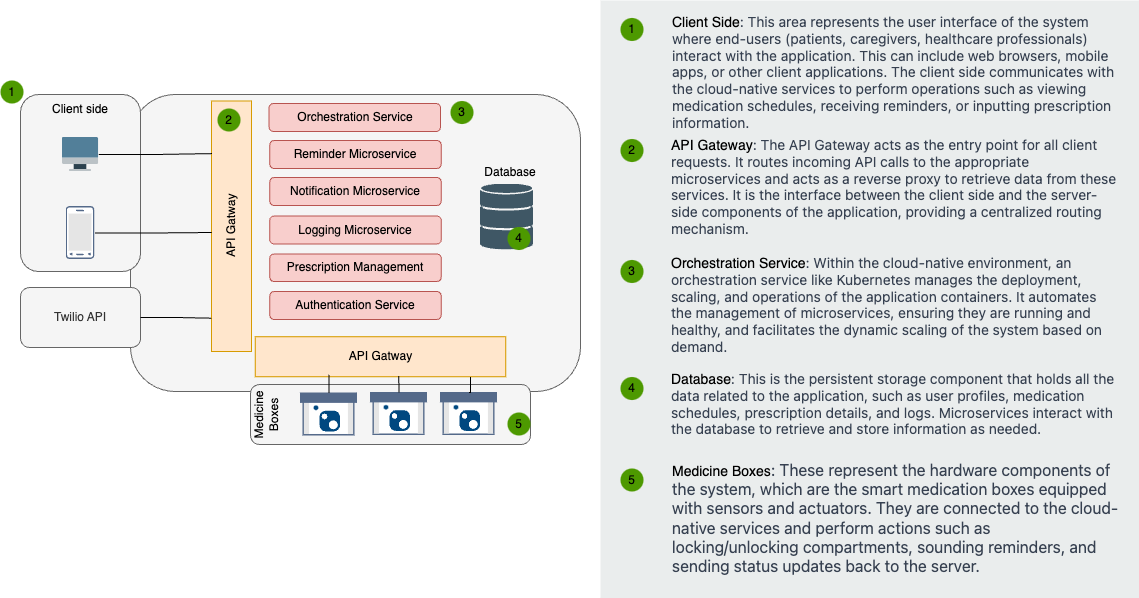

The diagram above was exported from draw.io. Its source (the exported page's mxGraphModel, read from the mxfile embedded in the PNG):
<mxGraphModel dx="55" dy="775" grid="1" gridSize="10" guides="1" tooltips="1" connect="1" arrows="1" fold="1" page="1" pageScale="1" pageWidth="1169" pageHeight="827" math="0" shadow="0">
  <root>
    <mxCell id="0" />
    <mxCell id="1" parent="0" />
    <mxCell id="8DieQMmsyX2rE4fabxvS-1" value="" style="rounded=0;whiteSpace=wrap;html=1;fillColor=#EAEDED;fontSize=22;fontColor=#FFFFFF;strokeColor=none;labelBackgroundColor=none;" parent="1" vertex="1">
      <mxGeometry x="1780" y="140" width="539" height="598" as="geometry" />
    </mxCell>
    <mxCell id="8DieQMmsyX2rE4fabxvS-2" value="&lt;font style=&quot;font-size: 14px;&quot;&gt;Client Side&lt;span style=&quot;color: rgb(55, 65, 81); font-family: Söhne, ui-sans-serif, system-ui, -apple-system, &amp;quot;Segoe UI&amp;quot;, Roboto, Ubuntu, Cantarell, &amp;quot;Noto Sans&amp;quot;, sans-serif, &amp;quot;Helvetica Neue&amp;quot;, Arial, &amp;quot;Apple Color Emoji&amp;quot;, &amp;quot;Segoe UI Emoji&amp;quot;, &amp;quot;Segoe UI Symbol&amp;quot;, &amp;quot;Noto Color Emoji&amp;quot;;&quot;&gt;: This area represents the user interface of the system where end-users (patients, caregivers, healthcare professionals) interact with the application. This can include web browsers, mobile apps, or other client applications. The client side communicates with the cloud-native services to perform operations such as viewing medication schedules, receiving reminders, or inputting prescription information.&lt;/span&gt;&lt;/font&gt;" style="text;html=1;align=left;verticalAlign=top;spacingTop=-4;fontSize=14;labelBackgroundColor=none;whiteSpace=wrap;" parent="1" vertex="1">
      <mxGeometry x="1849.5" y="151" width="449" height="118" as="geometry" />
    </mxCell>
    <mxCell id="8DieQMmsyX2rE4fabxvS-3" value="&lt;font style=&quot;font-size: 14px;&quot;&gt;API Gateway&lt;span style=&quot;color: rgb(55, 65, 81); font-family: Söhne, ui-sans-serif, system-ui, -apple-system, &amp;quot;Segoe UI&amp;quot;, Roboto, Ubuntu, Cantarell, &amp;quot;Noto Sans&amp;quot;, sans-serif, &amp;quot;Helvetica Neue&amp;quot;, Arial, &amp;quot;Apple Color Emoji&amp;quot;, &amp;quot;Segoe UI Emoji&amp;quot;, &amp;quot;Segoe UI Symbol&amp;quot;, &amp;quot;Noto Color Emoji&amp;quot;;&quot;&gt;: The API Gateway acts as the entry point for all client requests. It routes incoming API calls to the appropriate microservices and acts as a reverse proxy to retrieve data from these services. It is the interface between the client side and the server-side components of the application, providing a centralized routing mechanism.&lt;/span&gt;&lt;/font&gt;" style="text;html=1;align=left;verticalAlign=top;spacingTop=-4;fontSize=14;labelBackgroundColor=none;whiteSpace=wrap;" parent="1" vertex="1">
      <mxGeometry x="1848.5" y="274" width="450" height="115" as="geometry" />
    </mxCell>
    <mxCell id="8DieQMmsyX2rE4fabxvS-4" value="&lt;font style=&quot;font-size: 14px;&quot;&gt;Orchestration Service&lt;span style=&quot;color: rgb(55, 65, 81); font-family: Söhne, ui-sans-serif, system-ui, -apple-system, &amp;quot;Segoe UI&amp;quot;, Roboto, Ubuntu, Cantarell, &amp;quot;Noto Sans&amp;quot;, sans-serif, &amp;quot;Helvetica Neue&amp;quot;, Arial, &amp;quot;Apple Color Emoji&amp;quot;, &amp;quot;Segoe UI Emoji&amp;quot;, &amp;quot;Segoe UI Symbol&amp;quot;, &amp;quot;Noto Color Emoji&amp;quot;;&quot;&gt;: Within the cloud-native environment, an orchestration service like Kubernetes manages the deployment, scaling, and operations of the application containers. It automates the management of microservices, ensuring they are running and healthy, and facilitates the dynamic scaling of the system based on demand.&lt;/span&gt;&lt;/font&gt;" style="text;html=1;align=left;verticalAlign=top;spacingTop=-4;fontSize=14;labelBackgroundColor=none;whiteSpace=wrap;" parent="1" vertex="1">
      <mxGeometry x="1848.5" y="392" width="450" height="117" as="geometry" />
    </mxCell>
    <mxCell id="8DieQMmsyX2rE4fabxvS-5" value="&lt;font style=&quot;font-size: 14px;&quot;&gt;Database&lt;span style=&quot;color: rgb(55, 65, 81); font-family: Söhne, ui-sans-serif, system-ui, -apple-system, &amp;quot;Segoe UI&amp;quot;, Roboto, Ubuntu, Cantarell, &amp;quot;Noto Sans&amp;quot;, sans-serif, &amp;quot;Helvetica Neue&amp;quot;, Arial, &amp;quot;Apple Color Emoji&amp;quot;, &amp;quot;Segoe UI Emoji&amp;quot;, &amp;quot;Segoe UI Symbol&amp;quot;, &amp;quot;Noto Color Emoji&amp;quot;;&quot;&gt;: This is the persistent storage component that holds all the data related to the application, such as user profiles, medication schedules, prescription details, and logs. Microservices interact with the database to retrieve and store information as needed.&lt;/span&gt;&lt;/font&gt;" style="text;html=1;align=left;verticalAlign=top;spacingTop=-4;fontSize=14;labelBackgroundColor=none;whiteSpace=wrap;" parent="1" vertex="1">
      <mxGeometry x="1848.5" y="508" width="450" height="80" as="geometry" />
    </mxCell>
    <mxCell id="8DieQMmsyX2rE4fabxvS-6" value="Medicine Boxes&lt;span style=&quot;color: rgb(55, 65, 81); font-family: Söhne, ui-sans-serif, system-ui, -apple-system, &amp;quot;Segoe UI&amp;quot;, Roboto, Ubuntu, Cantarell, &amp;quot;Noto Sans&amp;quot;, sans-serif, &amp;quot;Helvetica Neue&amp;quot;, Arial, &amp;quot;Apple Color Emoji&amp;quot;, &amp;quot;Segoe UI Emoji&amp;quot;, &amp;quot;Segoe UI Symbol&amp;quot;, &amp;quot;Noto Color Emoji&amp;quot;; font-size: 16px;&quot;&gt;: These represent the hardware components of the system, which are the smart medication boxes equipped with sensors and actuators. They are connected to the cloud-native services and perform actions such as locking/unlocking compartments, sounding reminders, and sending status updates back to the server.&lt;/span&gt;" style="text;html=1;align=left;verticalAlign=top;spacingTop=-4;fontSize=14;labelBackgroundColor=none;whiteSpace=wrap;" parent="1" vertex="1">
      <mxGeometry x="1849.5" y="598" width="449" height="114" as="geometry" />
    </mxCell>
    <mxCell id="8DieQMmsyX2rE4fabxvS-9" value="1" style="ellipse;whiteSpace=wrap;html=1;aspect=fixed;fillColor=#4D9900;strokeColor=none;labelBackgroundColor=none;" parent="1" vertex="1">
      <mxGeometry x="1800" y="157.5" width="23" height="23" as="geometry" />
    </mxCell>
    <mxCell id="8DieQMmsyX2rE4fabxvS-10" value="2" style="ellipse;whiteSpace=wrap;html=1;aspect=fixed;fillColor=#4D9900;strokeColor=none;labelBackgroundColor=none;" parent="1" vertex="1">
      <mxGeometry x="1800" y="278.5" width="23" height="23" as="geometry" />
    </mxCell>
    <mxCell id="8DieQMmsyX2rE4fabxvS-11" value="3" style="ellipse;whiteSpace=wrap;html=1;aspect=fixed;fillColor=#4D9900;strokeColor=none;labelBackgroundColor=none;" parent="1" vertex="1">
      <mxGeometry x="1800" y="399.5" width="23" height="23" as="geometry" />
    </mxCell>
    <mxCell id="8DieQMmsyX2rE4fabxvS-12" value="4" style="ellipse;whiteSpace=wrap;html=1;aspect=fixed;fillColor=#4D9900;strokeColor=none;labelBackgroundColor=none;" parent="1" vertex="1">
      <mxGeometry x="1799.9999999999995" y="516.5" width="23" height="23" as="geometry" />
    </mxCell>
    <mxCell id="8DieQMmsyX2rE4fabxvS-13" value="5" style="ellipse;whiteSpace=wrap;html=1;aspect=fixed;fillColor=#4D9900;strokeColor=none;labelBackgroundColor=none;" parent="1" vertex="1">
      <mxGeometry x="1799.9999999999995" y="608" width="23" height="23" as="geometry" />
    </mxCell>
    <mxCell id="4QdBdaB0tP09i_hOPWNd-13" value="" style="rounded=1;whiteSpace=wrap;html=1;fillColor=#f5f5f5;fontColor=#333333;strokeColor=#666666;" parent="1" vertex="1">
      <mxGeometry x="1310" y="234" width="450" height="297" as="geometry" />
    </mxCell>
    <mxCell id="4QdBdaB0tP09i_hOPWNd-8" value="" style="rounded=1;whiteSpace=wrap;html=1;fillColor=#f5f5f5;fontColor=#333333;strokeColor=#666666;" parent="1" vertex="1">
      <mxGeometry x="1200" y="234" width="120" height="177" as="geometry" />
    </mxCell>
    <mxCell id="4QdBdaB0tP09i_hOPWNd-14" value="API Gatway" style="rounded=0;whiteSpace=wrap;html=1;horizontal=0;fillColor=#ffe6cc;strokeColor=#d79b00;" parent="1" vertex="1">
      <mxGeometry x="1391" y="240.5" width="40" height="250.5" as="geometry" />
    </mxCell>
    <mxCell id="4QdBdaB0tP09i_hOPWNd-15" value="API Gatway" style="rounded=0;whiteSpace=wrap;html=1;horizontal=0;fillColor=#ffe6cc;strokeColor=#d79b00;rotation=90;" parent="1" vertex="1">
      <mxGeometry x="1540" y="371" width="40" height="250.5" as="geometry" />
    </mxCell>
    <mxCell id="4QdBdaB0tP09i_hOPWNd-16" value="" style="rounded=1;whiteSpace=wrap;html=1;fillColor=#f5f5f5;fontColor=#333333;strokeColor=#666666;" parent="1" vertex="1">
      <mxGeometry x="1430" y="524" width="280" height="60" as="geometry" />
    </mxCell>
    <mxCell id="4QdBdaB0tP09i_hOPWNd-17" value="Medicine Boxes" style="text;html=1;strokeColor=none;fillColor=none;align=center;verticalAlign=middle;whiteSpace=wrap;rounded=0;rotation=-90;" parent="1" vertex="1">
      <mxGeometry x="1420" y="543.5" width="50" height="22" as="geometry" />
    </mxCell>
    <mxCell id="4QdBdaB0tP09i_hOPWNd-18" value="" style="shape=image;verticalLabelPosition=bottom;labelBackgroundColor=#ffffff;verticalAlign=top;aspect=fixed;imageAspect=0;image=data:image/svg+xml,(base64 omitted: 5780 chars);" parent="1" vertex="1">
      <mxGeometry x="1480" y="532.5" width="57" height="43" as="geometry" />
    </mxCell>
    <mxCell id="4QdBdaB0tP09i_hOPWNd-28" value="" style="shape=image;verticalLabelPosition=bottom;labelBackgroundColor=#ffffff;verticalAlign=top;aspect=fixed;imageAspect=0;image=data:image/svg+xml,(base64 omitted: 5780 chars);" parent="1" vertex="1">
      <mxGeometry x="1550" y="532" width="57" height="43" as="geometry" />
    </mxCell>
    <mxCell id="4QdBdaB0tP09i_hOPWNd-29" value="" style="shape=image;verticalLabelPosition=bottom;labelBackgroundColor=#ffffff;verticalAlign=top;aspect=fixed;imageAspect=0;image=data:image/svg+xml,(base64 omitted: 5780 chars);" parent="1" vertex="1">
      <mxGeometry x="1620" y="532" width="57" height="43" as="geometry" />
    </mxCell>
    <mxCell id="4QdBdaB0tP09i_hOPWNd-37" value="" style="shape=image;verticalLabelPosition=bottom;labelBackgroundColor=#ffffff;verticalAlign=top;aspect=fixed;imageAspect=0;image=data:image/svg+xml,(base64 omitted: 3680 chars);" parent="1" vertex="1">
      <mxGeometry x="1660" y="323.5" width="53" height="66" as="geometry" />
    </mxCell>
    <mxCell id="4QdBdaB0tP09i_hOPWNd-47" value="Twilio API" style="rounded=1;whiteSpace=wrap;html=1;fillColor=#f5f5f5;fontColor=#333333;strokeColor=#666666;" parent="1" vertex="1">
      <mxGeometry x="1200.01" y="427" width="120" height="60" as="geometry" />
    </mxCell>
    <mxCell id="4QdBdaB0tP09i_hOPWNd-50" style="edgeStyle=orthogonalEdgeStyle;rounded=0;orthogonalLoop=1;jettySize=auto;html=1;exitX=1;exitY=0.5;exitDx=0;exitDy=0;entryX=-0.005;entryY=0.867;entryDx=0;entryDy=0;entryPerimeter=0;endArrow=none;endFill=0;" parent="1" source="4QdBdaB0tP09i_hOPWNd-47" target="4QdBdaB0tP09i_hOPWNd-14" edge="1">
      <mxGeometry relative="1" as="geometry" />
    </mxCell>
    <mxCell id="4QdBdaB0tP09i_hOPWNd-52" style="edgeStyle=orthogonalEdgeStyle;rounded=0;orthogonalLoop=1;jettySize=auto;html=1;exitX=1;exitY=0.5;exitDx=0;exitDy=0;entryX=0.005;entryY=0.525;entryDx=0;entryDy=0;entryPerimeter=0;endArrow=none;endFill=0;" parent="1" source="4QdBdaB0tP09i_hOPWNd-11" target="4QdBdaB0tP09i_hOPWNd-14" edge="1">
      <mxGeometry relative="1" as="geometry" />
    </mxCell>
    <mxCell id="4QdBdaB0tP09i_hOPWNd-53" style="edgeStyle=orthogonalEdgeStyle;rounded=0;orthogonalLoop=1;jettySize=auto;html=1;exitX=1;exitY=0.5;exitDx=0;exitDy=0;entryX=0.014;entryY=0.21;entryDx=0;entryDy=0;entryPerimeter=0;endArrow=none;endFill=0;" parent="1" source="4QdBdaB0tP09i_hOPWNd-10" target="4QdBdaB0tP09i_hOPWNd-14" edge="1">
      <mxGeometry relative="1" as="geometry" />
    </mxCell>
    <mxCell id="4QdBdaB0tP09i_hOPWNd-55" style="edgeStyle=orthogonalEdgeStyle;rounded=0;orthogonalLoop=1;jettySize=auto;html=1;exitX=0.5;exitY=0;exitDx=0;exitDy=0;entryX=0.951;entryY=0.706;entryDx=0;entryDy=0;entryPerimeter=0;endArrow=none;endFill=0;" parent="1" source="4QdBdaB0tP09i_hOPWNd-18" target="4QdBdaB0tP09i_hOPWNd-15" edge="1">
      <mxGeometry relative="1" as="geometry" />
    </mxCell>
    <mxCell id="4QdBdaB0tP09i_hOPWNd-11" value="" style="shape=image;verticalLabelPosition=bottom;labelBackgroundColor=#ffffff;verticalAlign=top;aspect=fixed;imageAspect=0;image=data:image/svg+xml,(base64 omitted: 4044 chars);" parent="1" vertex="1">
      <mxGeometry x="1245.51" y="346" width="29" height="53" as="geometry" />
    </mxCell>
    <mxCell id="4QdBdaB0tP09i_hOPWNd-59" value="Orchestration Service" style="rounded=1;whiteSpace=wrap;html=1;fillColor=#f8cecc;strokeColor=#b85450;" parent="1" vertex="1">
      <mxGeometry x="1448.5" y="243" width="171.5" height="28" as="geometry" />
    </mxCell>
    <mxCell id="4QdBdaB0tP09i_hOPWNd-61" value="Reminder Microservice" style="rounded=1;whiteSpace=wrap;html=1;fillColor=#f8cecc;strokeColor=#b85450;" parent="1" vertex="1">
      <mxGeometry x="1449.25" y="280" width="171.5" height="28" as="geometry" />
    </mxCell>
    <mxCell id="4QdBdaB0tP09i_hOPWNd-62" value="Notification Microservice" style="rounded=1;whiteSpace=wrap;html=1;fillColor=#f8cecc;strokeColor=#b85450;" parent="1" vertex="1">
      <mxGeometry x="1449.25" y="317" width="171.5" height="28" as="geometry" />
    </mxCell>
    <mxCell id="4QdBdaB0tP09i_hOPWNd-63" value="Logging Microservice" style="rounded=1;whiteSpace=wrap;html=1;fillColor=#f8cecc;strokeColor=#b85450;" parent="1" vertex="1">
      <mxGeometry x="1449.25" y="355.5" width="171.5" height="28" as="geometry" />
    </mxCell>
    <mxCell id="4QdBdaB0tP09i_hOPWNd-64" value="Prescription Management" style="rounded=1;whiteSpace=wrap;html=1;fillColor=#f8cecc;strokeColor=#b85450;" parent="1" vertex="1">
      <mxGeometry x="1449.25" y="393.5" width="171.5" height="27.5" as="geometry" />
    </mxCell>
    <mxCell id="4QdBdaB0tP09i_hOPWNd-65" value="Authentication Service" style="rounded=1;whiteSpace=wrap;html=1;fillColor=#f8cecc;strokeColor=#b85450;" parent="1" vertex="1">
      <mxGeometry x="1449.25" y="431" width="171.5" height="28" as="geometry" />
    </mxCell>
    <mxCell id="4QdBdaB0tP09i_hOPWNd-68" style="edgeStyle=orthogonalEdgeStyle;rounded=0;orthogonalLoop=1;jettySize=auto;html=1;exitX=0.5;exitY=0;exitDx=0;exitDy=0;entryX=0.984;entryY=0.427;entryDx=0;entryDy=0;entryPerimeter=0;endArrow=none;endFill=0;" parent="1" source="4QdBdaB0tP09i_hOPWNd-28" target="4QdBdaB0tP09i_hOPWNd-15" edge="1">
      <mxGeometry relative="1" as="geometry" />
    </mxCell>
    <mxCell id="4QdBdaB0tP09i_hOPWNd-69" style="edgeStyle=orthogonalEdgeStyle;rounded=0;orthogonalLoop=1;jettySize=auto;html=1;exitX=0.5;exitY=0;exitDx=0;exitDy=0;entryX=1.004;entryY=0.141;entryDx=0;entryDy=0;entryPerimeter=0;endArrow=none;endFill=0;" parent="1" source="4QdBdaB0tP09i_hOPWNd-29" target="4QdBdaB0tP09i_hOPWNd-15" edge="1">
      <mxGeometry relative="1" as="geometry" />
    </mxCell>
    <mxCell id="4QdBdaB0tP09i_hOPWNd-70" value="Database" style="text;html=1;strokeColor=none;fillColor=none;align=center;verticalAlign=middle;whiteSpace=wrap;rounded=0;" parent="1" vertex="1">
      <mxGeometry x="1660" y="297" width="60" height="30" as="geometry" />
    </mxCell>
    <mxCell id="4QdBdaB0tP09i_hOPWNd-9" value="Client side" style="text;html=1;align=center;verticalAlign=middle;whiteSpace=wrap;rounded=0;" parent="1" vertex="1">
      <mxGeometry x="1230" y="234" width="60" height="30" as="geometry" />
    </mxCell>
    <mxCell id="4QdBdaB0tP09i_hOPWNd-10" value="" style="shape=image;verticalLabelPosition=bottom;labelBackgroundColor=#ffffff;verticalAlign=top;aspect=fixed;imageAspect=0;image=data:image/svg+xml,(base64 omitted: 3420 chars);" parent="1" vertex="1">
      <mxGeometry x="1241.79" y="277" width="36.43" height="34" as="geometry" />
    </mxCell>
    <mxCell id="4QdBdaB0tP09i_hOPWNd-71" value="1" style="ellipse;whiteSpace=wrap;html=1;aspect=fixed;fillColor=#4D9900;strokeColor=none;labelBackgroundColor=none;" parent="1" vertex="1">
      <mxGeometry x="1180" y="220" width="23" height="23" as="geometry" />
    </mxCell>
    <mxCell id="4QdBdaB0tP09i_hOPWNd-72" value="2" style="ellipse;whiteSpace=wrap;html=1;aspect=fixed;fillColor=#4D9900;strokeColor=none;labelBackgroundColor=none;" parent="1" vertex="1">
      <mxGeometry x="1397" y="248" width="23" height="23" as="geometry" />
    </mxCell>
    <mxCell id="4QdBdaB0tP09i_hOPWNd-73" value="3" style="ellipse;whiteSpace=wrap;html=1;aspect=fixed;fillColor=#4D9900;strokeColor=none;labelBackgroundColor=none;" parent="1" vertex="1">
      <mxGeometry x="1630" y="240.5" width="23" height="23" as="geometry" />
    </mxCell>
    <mxCell id="4QdBdaB0tP09i_hOPWNd-74" value="4" style="ellipse;whiteSpace=wrap;html=1;aspect=fixed;fillColor=#4D9900;strokeColor=none;labelBackgroundColor=none;" parent="1" vertex="1">
      <mxGeometry x="1686.9999999999995" y="366.5" width="23" height="23" as="geometry" />
    </mxCell>
    <mxCell id="4QdBdaB0tP09i_hOPWNd-75" value="5" style="ellipse;whiteSpace=wrap;html=1;aspect=fixed;fillColor=#4D9900;strokeColor=none;labelBackgroundColor=none;" parent="1" vertex="1">
      <mxGeometry x="1686.9999999999995" y="552" width="23" height="23" as="geometry" />
    </mxCell>
  </root>
</mxGraphModel>